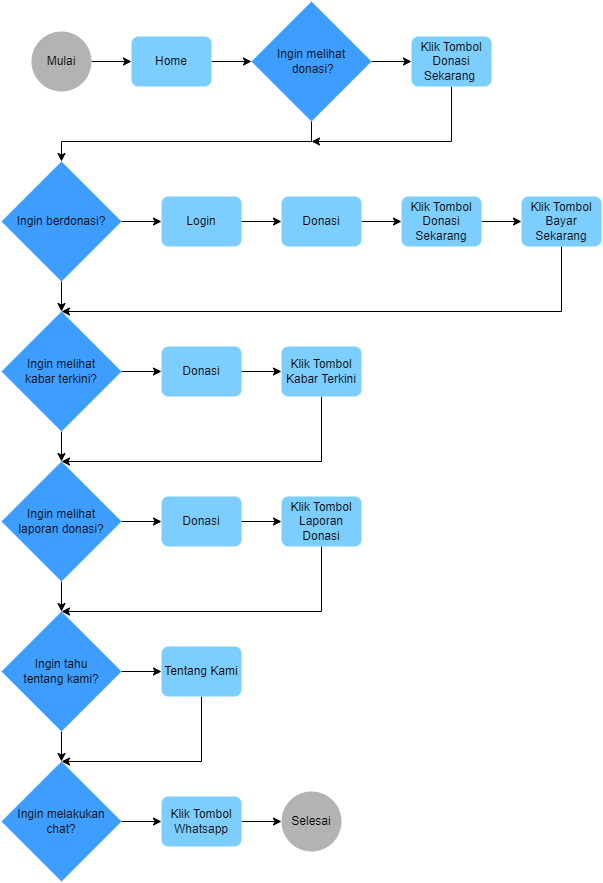

The diagram above was exported from draw.io. Its source (the exported page's mxGraphModel, read from the mxfile embedded in the PNG):
<mxGraphModel dx="1843" dy="884" grid="1" gridSize="10" guides="1" tooltips="1" connect="1" arrows="1" fold="1" page="1" pageScale="1" pageWidth="827" pageHeight="1169" math="0" shadow="0">
  <root>
    <mxCell id="0" />
    <mxCell id="1" parent="0" />
    <mxCell id="3Xy2xgtbXXVHtgNrMEl1-3" style="edgeStyle=orthogonalEdgeStyle;rounded=0;orthogonalLoop=1;jettySize=auto;html=1;entryX=0;entryY=0.5;entryDx=0;entryDy=0;fillColor=#0688D4;" edge="1" parent="1" source="3Xy2xgtbXXVHtgNrMEl1-1" target="3Xy2xgtbXXVHtgNrMEl1-2">
      <mxGeometry relative="1" as="geometry" />
    </mxCell>
    <mxCell id="3Xy2xgtbXXVHtgNrMEl1-1" value="Mulai" style="strokeWidth=2;html=1;shape=mxgraph.flowchart.start_2;whiteSpace=wrap;fillColor=#B3B3B3;strokeColor=none;" vertex="1" parent="1">
      <mxGeometry x="50" y="50" width="60" height="60" as="geometry" />
    </mxCell>
    <mxCell id="3Xy2xgtbXXVHtgNrMEl1-5" style="edgeStyle=orthogonalEdgeStyle;rounded=0;orthogonalLoop=1;jettySize=auto;html=1;exitX=1;exitY=0.5;exitDx=0;exitDy=0;entryX=0;entryY=0.5;entryDx=0;entryDy=0;entryPerimeter=0;fillColor=#0688D4;" edge="1" parent="1" source="3Xy2xgtbXXVHtgNrMEl1-2" target="3Xy2xgtbXXVHtgNrMEl1-4">
      <mxGeometry relative="1" as="geometry" />
    </mxCell>
    <mxCell id="3Xy2xgtbXXVHtgNrMEl1-2" value="Home" style="rounded=1;whiteSpace=wrap;html=1;absoluteArcSize=1;arcSize=14;strokeWidth=2;fillColor=#7CCEFE;strokeColor=none;" vertex="1" parent="1">
      <mxGeometry x="150" y="55" width="80" height="50" as="geometry" />
    </mxCell>
    <mxCell id="3Xy2xgtbXXVHtgNrMEl1-7" style="edgeStyle=orthogonalEdgeStyle;rounded=0;orthogonalLoop=1;jettySize=auto;html=1;entryX=0;entryY=0.5;entryDx=0;entryDy=0;fillColor=#0688D4;" edge="1" parent="1" source="3Xy2xgtbXXVHtgNrMEl1-4" target="3Xy2xgtbXXVHtgNrMEl1-6">
      <mxGeometry relative="1" as="geometry" />
    </mxCell>
    <mxCell id="3Xy2xgtbXXVHtgNrMEl1-18" style="edgeStyle=orthogonalEdgeStyle;rounded=0;orthogonalLoop=1;jettySize=auto;html=1;fillColor=#0688D4;" edge="1" parent="1" source="3Xy2xgtbXXVHtgNrMEl1-4" target="3Xy2xgtbXXVHtgNrMEl1-8">
      <mxGeometry relative="1" as="geometry">
        <Array as="points">
          <mxPoint x="330" y="160" />
          <mxPoint x="80" y="160" />
        </Array>
      </mxGeometry>
    </mxCell>
    <mxCell id="3Xy2xgtbXXVHtgNrMEl1-4" value="Ingin melihat&lt;br&gt;&amp;nbsp;donasi?" style="strokeWidth=2;html=1;shape=mxgraph.flowchart.decision;whiteSpace=wrap;fillColor=#3D9EFF;strokeColor=none;" vertex="1" parent="1">
      <mxGeometry x="270" y="20" width="120" height="120" as="geometry" />
    </mxCell>
    <mxCell id="3Xy2xgtbXXVHtgNrMEl1-19" style="edgeStyle=orthogonalEdgeStyle;rounded=0;orthogonalLoop=1;jettySize=auto;html=1;fillColor=#0688D4;" edge="1" parent="1" source="3Xy2xgtbXXVHtgNrMEl1-6">
      <mxGeometry relative="1" as="geometry">
        <mxPoint x="330" y="160" as="targetPoint" />
        <Array as="points">
          <mxPoint x="470" y="160" />
        </Array>
      </mxGeometry>
    </mxCell>
    <mxCell id="3Xy2xgtbXXVHtgNrMEl1-6" value="Klik Tombol Donasi Sekarang&amp;nbsp;" style="rounded=1;whiteSpace=wrap;html=1;absoluteArcSize=1;arcSize=14;strokeWidth=2;fillColor=#7CCEFE;strokeColor=none;" vertex="1" parent="1">
      <mxGeometry x="430" y="55" width="80" height="50" as="geometry" />
    </mxCell>
    <mxCell id="3Xy2xgtbXXVHtgNrMEl1-16" style="edgeStyle=orthogonalEdgeStyle;rounded=0;orthogonalLoop=1;jettySize=auto;html=1;entryX=0;entryY=0.5;entryDx=0;entryDy=0;fillColor=#0688D4;" edge="1" parent="1" source="3Xy2xgtbXXVHtgNrMEl1-8" target="3Xy2xgtbXXVHtgNrMEl1-15">
      <mxGeometry relative="1" as="geometry" />
    </mxCell>
    <mxCell id="3Xy2xgtbXXVHtgNrMEl1-23" style="edgeStyle=orthogonalEdgeStyle;rounded=0;orthogonalLoop=1;jettySize=auto;html=1;entryX=0.5;entryY=0;entryDx=0;entryDy=0;entryPerimeter=0;fillColor=#0688D4;" edge="1" parent="1" source="3Xy2xgtbXXVHtgNrMEl1-8" target="3Xy2xgtbXXVHtgNrMEl1-22">
      <mxGeometry relative="1" as="geometry" />
    </mxCell>
    <mxCell id="3Xy2xgtbXXVHtgNrMEl1-8" value="Ingin berdonasi?" style="strokeWidth=2;html=1;shape=mxgraph.flowchart.decision;whiteSpace=wrap;fillColor=#3D9EFF;strokeColor=none;" vertex="1" parent="1">
      <mxGeometry x="20" y="180" width="120" height="120" as="geometry" />
    </mxCell>
    <mxCell id="3Xy2xgtbXXVHtgNrMEl1-12" style="edgeStyle=orthogonalEdgeStyle;rounded=0;orthogonalLoop=1;jettySize=auto;html=1;entryX=0;entryY=0.5;entryDx=0;entryDy=0;fillColor=#0688D4;" edge="1" parent="1" source="3Xy2xgtbXXVHtgNrMEl1-9" target="3Xy2xgtbXXVHtgNrMEl1-11">
      <mxGeometry relative="1" as="geometry" />
    </mxCell>
    <mxCell id="3Xy2xgtbXXVHtgNrMEl1-9" value="Donasi" style="rounded=1;whiteSpace=wrap;html=1;absoluteArcSize=1;arcSize=14;strokeWidth=2;fillColor=#7CCEFE;strokeColor=none;" vertex="1" parent="1">
      <mxGeometry x="300" y="215" width="80" height="50" as="geometry" />
    </mxCell>
    <mxCell id="3Xy2xgtbXXVHtgNrMEl1-21" style="edgeStyle=orthogonalEdgeStyle;rounded=0;orthogonalLoop=1;jettySize=auto;html=1;entryX=0;entryY=0.5;entryDx=0;entryDy=0;fillColor=#0688D4;" edge="1" parent="1" source="3Xy2xgtbXXVHtgNrMEl1-11" target="3Xy2xgtbXXVHtgNrMEl1-20">
      <mxGeometry relative="1" as="geometry" />
    </mxCell>
    <mxCell id="3Xy2xgtbXXVHtgNrMEl1-11" value="Klik Tombol Donasi Sekarang" style="rounded=1;whiteSpace=wrap;html=1;absoluteArcSize=1;arcSize=14;strokeWidth=2;fillColor=#7CCEFE;strokeColor=none;" vertex="1" parent="1">
      <mxGeometry x="420" y="215" width="80" height="50" as="geometry" />
    </mxCell>
    <mxCell id="3Xy2xgtbXXVHtgNrMEl1-17" style="edgeStyle=orthogonalEdgeStyle;rounded=0;orthogonalLoop=1;jettySize=auto;html=1;entryX=0;entryY=0.5;entryDx=0;entryDy=0;fillColor=#0688D4;" edge="1" parent="1" source="3Xy2xgtbXXVHtgNrMEl1-15" target="3Xy2xgtbXXVHtgNrMEl1-9">
      <mxGeometry relative="1" as="geometry" />
    </mxCell>
    <mxCell id="3Xy2xgtbXXVHtgNrMEl1-15" value="Login" style="rounded=1;whiteSpace=wrap;html=1;absoluteArcSize=1;arcSize=14;strokeWidth=2;fillColor=#7CCEFE;strokeColor=none;" vertex="1" parent="1">
      <mxGeometry x="180" y="215" width="80" height="50" as="geometry" />
    </mxCell>
    <mxCell id="3Xy2xgtbXXVHtgNrMEl1-41" style="edgeStyle=orthogonalEdgeStyle;rounded=0;orthogonalLoop=1;jettySize=auto;html=1;entryX=0.5;entryY=0;entryDx=0;entryDy=0;entryPerimeter=0;fillColor=#0688D4;" edge="1" parent="1" source="3Xy2xgtbXXVHtgNrMEl1-20" target="3Xy2xgtbXXVHtgNrMEl1-22">
      <mxGeometry relative="1" as="geometry">
        <Array as="points">
          <mxPoint x="580" y="330" />
        </Array>
      </mxGeometry>
    </mxCell>
    <mxCell id="3Xy2xgtbXXVHtgNrMEl1-20" value="Klik Tombol Bayar Sekarang" style="rounded=1;whiteSpace=wrap;html=1;absoluteArcSize=1;arcSize=14;strokeWidth=2;fillColor=#7CCEFE;strokeColor=none;" vertex="1" parent="1">
      <mxGeometry x="540" y="215" width="80" height="50" as="geometry" />
    </mxCell>
    <mxCell id="3Xy2xgtbXXVHtgNrMEl1-25" style="edgeStyle=orthogonalEdgeStyle;rounded=0;orthogonalLoop=1;jettySize=auto;html=1;entryX=0;entryY=0.5;entryDx=0;entryDy=0;fillColor=#0688D4;" edge="1" parent="1" source="3Xy2xgtbXXVHtgNrMEl1-22" target="3Xy2xgtbXXVHtgNrMEl1-24">
      <mxGeometry relative="1" as="geometry" />
    </mxCell>
    <mxCell id="3Xy2xgtbXXVHtgNrMEl1-29" style="edgeStyle=orthogonalEdgeStyle;rounded=0;orthogonalLoop=1;jettySize=auto;html=1;entryX=0.5;entryY=0;entryDx=0;entryDy=0;entryPerimeter=0;fillColor=#0688D4;" edge="1" parent="1" source="3Xy2xgtbXXVHtgNrMEl1-22" target="3Xy2xgtbXXVHtgNrMEl1-28">
      <mxGeometry relative="1" as="geometry" />
    </mxCell>
    <mxCell id="3Xy2xgtbXXVHtgNrMEl1-22" value="Ingin melihat &lt;br&gt;kabar terkini?" style="strokeWidth=2;html=1;shape=mxgraph.flowchart.decision;whiteSpace=wrap;fillColor=#3D9EFF;strokeColor=none;" vertex="1" parent="1">
      <mxGeometry x="20" y="330" width="120" height="120" as="geometry" />
    </mxCell>
    <mxCell id="3Xy2xgtbXXVHtgNrMEl1-27" style="edgeStyle=orthogonalEdgeStyle;rounded=0;orthogonalLoop=1;jettySize=auto;html=1;entryX=0;entryY=0.5;entryDx=0;entryDy=0;fillColor=#0688D4;" edge="1" parent="1" source="3Xy2xgtbXXVHtgNrMEl1-24" target="3Xy2xgtbXXVHtgNrMEl1-26">
      <mxGeometry relative="1" as="geometry" />
    </mxCell>
    <mxCell id="3Xy2xgtbXXVHtgNrMEl1-24" value="Donasi" style="rounded=1;whiteSpace=wrap;html=1;absoluteArcSize=1;arcSize=14;strokeWidth=2;fillColor=#7CCEFE;strokeColor=none;" vertex="1" parent="1">
      <mxGeometry x="180" y="365" width="80" height="50" as="geometry" />
    </mxCell>
    <mxCell id="3Xy2xgtbXXVHtgNrMEl1-42" style="edgeStyle=orthogonalEdgeStyle;rounded=0;orthogonalLoop=1;jettySize=auto;html=1;entryX=0.5;entryY=0;entryDx=0;entryDy=0;entryPerimeter=0;fillColor=#0688D4;" edge="1" parent="1" source="3Xy2xgtbXXVHtgNrMEl1-26" target="3Xy2xgtbXXVHtgNrMEl1-28">
      <mxGeometry relative="1" as="geometry">
        <Array as="points">
          <mxPoint x="340" y="480" />
        </Array>
      </mxGeometry>
    </mxCell>
    <mxCell id="3Xy2xgtbXXVHtgNrMEl1-26" value="Klik Tombol Kabar Terkini" style="rounded=1;whiteSpace=wrap;html=1;absoluteArcSize=1;arcSize=14;strokeWidth=2;fillColor=#7CCEFE;strokeColor=none;" vertex="1" parent="1">
      <mxGeometry x="300" y="365" width="80" height="50" as="geometry" />
    </mxCell>
    <mxCell id="3Xy2xgtbXXVHtgNrMEl1-35" style="edgeStyle=orthogonalEdgeStyle;rounded=0;orthogonalLoop=1;jettySize=auto;html=1;entryX=0;entryY=0.5;entryDx=0;entryDy=0;fillColor=#0688D4;" edge="1" parent="1" source="3Xy2xgtbXXVHtgNrMEl1-28" target="3Xy2xgtbXXVHtgNrMEl1-33">
      <mxGeometry relative="1" as="geometry" />
    </mxCell>
    <mxCell id="3Xy2xgtbXXVHtgNrMEl1-40" style="edgeStyle=orthogonalEdgeStyle;rounded=0;orthogonalLoop=1;jettySize=auto;html=1;entryX=0.5;entryY=0;entryDx=0;entryDy=0;entryPerimeter=0;fillColor=#0688D4;" edge="1" parent="1" source="3Xy2xgtbXXVHtgNrMEl1-28" target="3Xy2xgtbXXVHtgNrMEl1-36">
      <mxGeometry relative="1" as="geometry" />
    </mxCell>
    <mxCell id="3Xy2xgtbXXVHtgNrMEl1-28" value="Ingin melihat &lt;br&gt;laporan donasi?" style="strokeWidth=2;html=1;shape=mxgraph.flowchart.decision;whiteSpace=wrap;fillColor=#3D9EFF;strokeColor=none;" vertex="1" parent="1">
      <mxGeometry x="20" y="480" width="120" height="120" as="geometry" />
    </mxCell>
    <mxCell id="3Xy2xgtbXXVHtgNrMEl1-32" style="edgeStyle=orthogonalEdgeStyle;rounded=0;orthogonalLoop=1;jettySize=auto;html=1;entryX=0;entryY=0.5;entryDx=0;entryDy=0;fillColor=#0688D4;" edge="1" source="3Xy2xgtbXXVHtgNrMEl1-33" target="3Xy2xgtbXXVHtgNrMEl1-34" parent="1">
      <mxGeometry relative="1" as="geometry" />
    </mxCell>
    <mxCell id="3Xy2xgtbXXVHtgNrMEl1-33" value="Donasi" style="rounded=1;whiteSpace=wrap;html=1;absoluteArcSize=1;arcSize=14;strokeWidth=2;fillColor=#7CCEFE;strokeColor=none;" vertex="1" parent="1">
      <mxGeometry x="180" y="515" width="80" height="50" as="geometry" />
    </mxCell>
    <mxCell id="3Xy2xgtbXXVHtgNrMEl1-43" style="edgeStyle=orthogonalEdgeStyle;rounded=0;orthogonalLoop=1;jettySize=auto;html=1;entryX=0.5;entryY=0;entryDx=0;entryDy=0;entryPerimeter=0;fillColor=#0688D4;" edge="1" parent="1" source="3Xy2xgtbXXVHtgNrMEl1-34" target="3Xy2xgtbXXVHtgNrMEl1-36">
      <mxGeometry relative="1" as="geometry">
        <Array as="points">
          <mxPoint x="340" y="630" />
        </Array>
      </mxGeometry>
    </mxCell>
    <mxCell id="3Xy2xgtbXXVHtgNrMEl1-34" value="Klik Tombol Laporan Donasi" style="rounded=1;whiteSpace=wrap;html=1;absoluteArcSize=1;arcSize=14;strokeWidth=2;fillColor=#7CCEFE;strokeColor=none;" vertex="1" parent="1">
      <mxGeometry x="300" y="515" width="80" height="50" as="geometry" />
    </mxCell>
    <mxCell id="3Xy2xgtbXXVHtgNrMEl1-38" style="edgeStyle=orthogonalEdgeStyle;rounded=0;orthogonalLoop=1;jettySize=auto;html=1;entryX=0;entryY=0.5;entryDx=0;entryDy=0;fillColor=#0688D4;" edge="1" parent="1" source="3Xy2xgtbXXVHtgNrMEl1-36" target="3Xy2xgtbXXVHtgNrMEl1-37">
      <mxGeometry relative="1" as="geometry" />
    </mxCell>
    <mxCell id="3Xy2xgtbXXVHtgNrMEl1-45" style="edgeStyle=orthogonalEdgeStyle;rounded=0;orthogonalLoop=1;jettySize=auto;html=1;entryX=0.5;entryY=0;entryDx=0;entryDy=0;entryPerimeter=0;fillColor=#0688D4;" edge="1" parent="1" source="3Xy2xgtbXXVHtgNrMEl1-36" target="3Xy2xgtbXXVHtgNrMEl1-44">
      <mxGeometry relative="1" as="geometry" />
    </mxCell>
    <mxCell id="3Xy2xgtbXXVHtgNrMEl1-36" value="Ingin tahu&lt;br&gt;tentang kami?" style="strokeWidth=2;html=1;shape=mxgraph.flowchart.decision;whiteSpace=wrap;fillColor=#3D9EFF;strokeColor=none;" vertex="1" parent="1">
      <mxGeometry x="20" y="630" width="120" height="120" as="geometry" />
    </mxCell>
    <mxCell id="3Xy2xgtbXXVHtgNrMEl1-50" style="edgeStyle=orthogonalEdgeStyle;rounded=0;orthogonalLoop=1;jettySize=auto;html=1;entryX=0.5;entryY=0;entryDx=0;entryDy=0;entryPerimeter=0;fillColor=#0688D4;" edge="1" parent="1" source="3Xy2xgtbXXVHtgNrMEl1-37" target="3Xy2xgtbXXVHtgNrMEl1-44">
      <mxGeometry relative="1" as="geometry">
        <Array as="points">
          <mxPoint x="220" y="780" />
        </Array>
      </mxGeometry>
    </mxCell>
    <mxCell id="3Xy2xgtbXXVHtgNrMEl1-37" value="Tentang Kami" style="rounded=1;whiteSpace=wrap;html=1;absoluteArcSize=1;arcSize=14;strokeWidth=2;fillColor=#7CCEFE;strokeColor=none;" vertex="1" parent="1">
      <mxGeometry x="180" y="665" width="80" height="50" as="geometry" />
    </mxCell>
    <mxCell id="3Xy2xgtbXXVHtgNrMEl1-47" style="edgeStyle=orthogonalEdgeStyle;rounded=0;orthogonalLoop=1;jettySize=auto;html=1;entryX=0;entryY=0.5;entryDx=0;entryDy=0;fillColor=#0688D4;" edge="1" parent="1" source="3Xy2xgtbXXVHtgNrMEl1-44" target="3Xy2xgtbXXVHtgNrMEl1-46">
      <mxGeometry relative="1" as="geometry" />
    </mxCell>
    <mxCell id="3Xy2xgtbXXVHtgNrMEl1-44" value="Ingin melakukan&lt;br&gt;chat?" style="strokeWidth=2;html=1;shape=mxgraph.flowchart.decision;whiteSpace=wrap;fillColor=#3D9EFF;strokeColor=none;" vertex="1" parent="1">
      <mxGeometry x="20" y="780" width="120" height="120" as="geometry" />
    </mxCell>
    <mxCell id="3Xy2xgtbXXVHtgNrMEl1-49" style="edgeStyle=orthogonalEdgeStyle;rounded=0;orthogonalLoop=1;jettySize=auto;html=1;entryX=0;entryY=0.5;entryDx=0;entryDy=0;entryPerimeter=0;fillColor=#0688D4;" edge="1" parent="1" source="3Xy2xgtbXXVHtgNrMEl1-46" target="3Xy2xgtbXXVHtgNrMEl1-48">
      <mxGeometry relative="1" as="geometry" />
    </mxCell>
    <mxCell id="3Xy2xgtbXXVHtgNrMEl1-46" value="Klik Tombol&lt;br&gt;Whatsapp" style="rounded=1;whiteSpace=wrap;html=1;absoluteArcSize=1;arcSize=14;strokeWidth=2;fillColor=#7CCEFE;strokeColor=none;" vertex="1" parent="1">
      <mxGeometry x="180" y="815" width="80" height="50" as="geometry" />
    </mxCell>
    <mxCell id="3Xy2xgtbXXVHtgNrMEl1-48" value="Selesai" style="strokeWidth=2;html=1;shape=mxgraph.flowchart.start_2;whiteSpace=wrap;fillColor=#B3B3B3;strokeColor=none;" vertex="1" parent="1">
      <mxGeometry x="300" y="810" width="60" height="60" as="geometry" />
    </mxCell>
  </root>
</mxGraphModel>